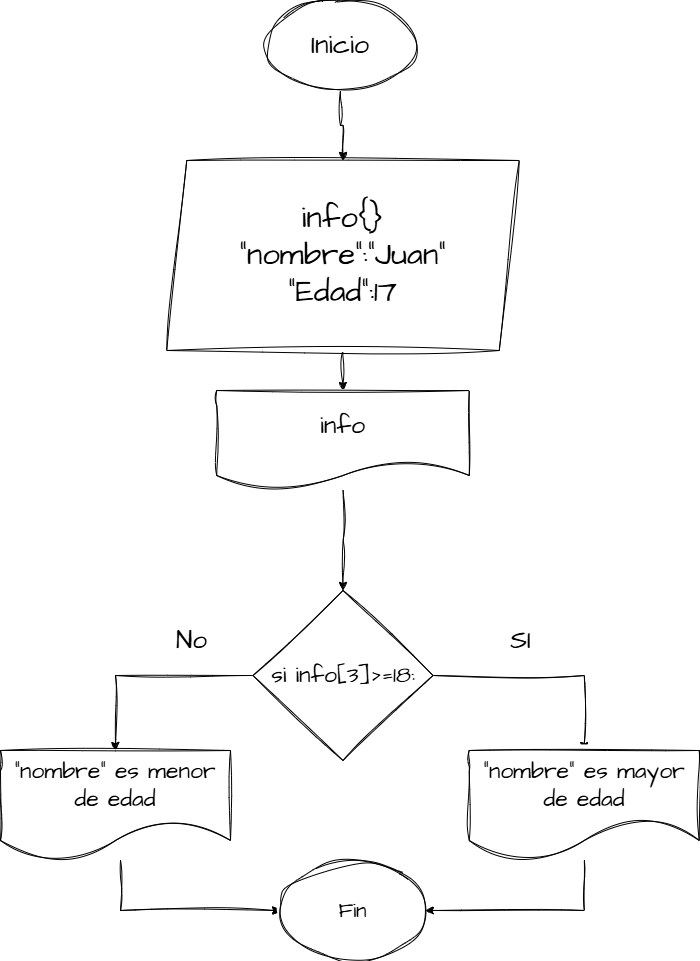

The diagram above was exported from draw.io. Its source (the exported page's mxGraphModel, read from the mxfile embedded in the PNG):
<mxGraphModel dx="1744" dy="1052" grid="1" gridSize="10" guides="1" tooltips="1" connect="1" arrows="1" fold="1" page="1" pageScale="1" pageWidth="827" pageHeight="1169" math="0" shadow="0" adaptiveColors="simple">
  <root>
    <mxCell id="0" />
    <mxCell id="1" parent="0" />
    <mxCell id="lLWpTw8fIAKYQ-gBnTzJ-40" style="edgeStyle=orthogonalEdgeStyle;rounded=0;sketch=1;hachureGap=4;jiggle=2;curveFitting=1;orthogonalLoop=1;jettySize=auto;html=1;entryX=0.5;entryY=0;entryDx=0;entryDy=0;fontFamily=Architects Daughter;fontSource=https%3A%2F%2Ffonts.googleapis.com%2Fcss%3Ffamily%3DArchitects%2BDaughter;" edge="1" parent="1" source="lLWpTw8fIAKYQ-gBnTzJ-36" target="lLWpTw8fIAKYQ-gBnTzJ-37">
      <mxGeometry relative="1" as="geometry" />
    </mxCell>
    <mxCell id="lLWpTw8fIAKYQ-gBnTzJ-36" value="&lt;font style=&quot;font-size: 27px;&quot;&gt;Inicio&lt;/font&gt;" style="ellipse;whiteSpace=wrap;html=1;sketch=1;hachureGap=4;jiggle=2;curveFitting=1;fontFamily=Architects Daughter;fontSource=https%3A%2F%2Ffonts.googleapis.com%2Fcss%3Ffamily%3DArchitects%2BDaughter;" vertex="1" parent="1">
      <mxGeometry x="315" y="420" width="150" height="90" as="geometry" />
    </mxCell>
    <mxCell id="lLWpTw8fIAKYQ-gBnTzJ-65" style="edgeStyle=orthogonalEdgeStyle;rounded=0;sketch=1;hachureGap=4;jiggle=2;curveFitting=1;orthogonalLoop=1;jettySize=auto;html=1;fontFamily=Architects Daughter;fontSource=https%3A%2F%2Ffonts.googleapis.com%2Fcss%3Ffamily%3DArchitects%2BDaughter;" edge="1" parent="1" source="lLWpTw8fIAKYQ-gBnTzJ-37" target="lLWpTw8fIAKYQ-gBnTzJ-64">
      <mxGeometry relative="1" as="geometry" />
    </mxCell>
    <mxCell id="lLWpTw8fIAKYQ-gBnTzJ-37" value="&lt;span style=&quot;font-size: 31px;&quot;&gt;info{}&lt;/span&gt;&lt;div&gt;&lt;span style=&quot;font-size: 31px;&quot;&gt;&quot;nombre&quot;:&quot;Juan&quot;&lt;/span&gt;&lt;/div&gt;&lt;div&gt;&lt;span style=&quot;font-size: 31px;&quot;&gt;&quot;Edad&quot;:17&lt;/span&gt;&lt;/div&gt;" style="shape=parallelogram;perimeter=parallelogramPerimeter;whiteSpace=wrap;html=1;fixedSize=1;sketch=1;hachureGap=4;jiggle=2;curveFitting=1;fontFamily=Architects Daughter;fontSource=https%3A%2F%2Ffonts.googleapis.com%2Fcss%3Ffamily%3DArchitects%2BDaughter;" vertex="1" parent="1">
      <mxGeometry x="216.25" y="580" width="352.5" height="190" as="geometry" />
    </mxCell>
    <mxCell id="lLWpTw8fIAKYQ-gBnTzJ-70" style="edgeStyle=orthogonalEdgeStyle;rounded=0;sketch=1;hachureGap=4;jiggle=2;curveFitting=1;orthogonalLoop=1;jettySize=auto;html=1;entryX=0.5;entryY=0;entryDx=0;entryDy=0;fontFamily=Architects Daughter;fontSource=https%3A%2F%2Ffonts.googleapis.com%2Fcss%3Ffamily%3DArchitects%2BDaughter;" edge="1" parent="1" source="lLWpTw8fIAKYQ-gBnTzJ-38" target="lLWpTw8fIAKYQ-gBnTzJ-47">
      <mxGeometry relative="1" as="geometry" />
    </mxCell>
    <mxCell id="lLWpTw8fIAKYQ-gBnTzJ-71" style="edgeStyle=orthogonalEdgeStyle;rounded=0;sketch=1;hachureGap=4;jiggle=2;curveFitting=1;orthogonalLoop=1;jettySize=auto;html=1;entryX=0.5;entryY=0;entryDx=0;entryDy=0;fontFamily=Architects Daughter;fontSource=https%3A%2F%2Ffonts.googleapis.com%2Fcss%3Ffamily%3DArchitects%2BDaughter;" edge="1" parent="1" source="lLWpTw8fIAKYQ-gBnTzJ-38" target="lLWpTw8fIAKYQ-gBnTzJ-68">
      <mxGeometry relative="1" as="geometry" />
    </mxCell>
    <mxCell id="lLWpTw8fIAKYQ-gBnTzJ-38" value="&lt;span style=&quot;font-size: 23px;&quot;&gt;si info[3]&amp;gt;=18:&lt;/span&gt;" style="rhombus;whiteSpace=wrap;html=1;sketch=1;hachureGap=4;jiggle=2;curveFitting=1;fontFamily=Architects Daughter;fontSource=https%3A%2F%2Ffonts.googleapis.com%2Fcss%3Ffamily%3DArchitects%2BDaughter;" vertex="1" parent="1">
      <mxGeometry x="302.5" y="1010" width="180" height="170" as="geometry" />
    </mxCell>
    <mxCell id="lLWpTw8fIAKYQ-gBnTzJ-44" value="&lt;font style=&quot;font-size: 26px;&quot;&gt;SI&lt;/font&gt;" style="text;html=1;align=center;verticalAlign=middle;resizable=0;points=[];autosize=1;strokeColor=none;fillColor=none;fontFamily=Architects Daughter;fontSource=https%3A%2F%2Ffonts.googleapis.com%2Fcss%3Ffamily%3DArchitects%2BDaughter;" vertex="1" parent="1">
      <mxGeometry x="550" y="1040" width="40" height="40" as="geometry" />
    </mxCell>
    <mxCell id="lLWpTw8fIAKYQ-gBnTzJ-45" value="&lt;span style=&quot;font-size: 26px;&quot;&gt;No&lt;/span&gt;" style="text;html=1;align=center;verticalAlign=middle;resizable=0;points=[];autosize=1;strokeColor=none;fillColor=none;fontFamily=Architects Daughter;fontSource=https%3A%2F%2Ffonts.googleapis.com%2Fcss%3Ffamily%3DArchitects%2BDaughter;" vertex="1" parent="1">
      <mxGeometry x="216.25" y="1040" width="50" height="40" as="geometry" />
    </mxCell>
    <mxCell id="lLWpTw8fIAKYQ-gBnTzJ-72" style="edgeStyle=orthogonalEdgeStyle;rounded=0;sketch=1;hachureGap=4;jiggle=2;curveFitting=1;orthogonalLoop=1;jettySize=auto;html=1;entryX=0;entryY=0.5;entryDx=0;entryDy=0;fontFamily=Architects Daughter;fontSource=https%3A%2F%2Ffonts.googleapis.com%2Fcss%3Ffamily%3DArchitects%2BDaughter;" edge="1" parent="1" source="lLWpTw8fIAKYQ-gBnTzJ-47" target="lLWpTw8fIAKYQ-gBnTzJ-49">
      <mxGeometry relative="1" as="geometry">
        <Array as="points">
          <mxPoint x="170" y="1330" />
        </Array>
      </mxGeometry>
    </mxCell>
    <mxCell id="lLWpTw8fIAKYQ-gBnTzJ-47" value="&lt;span style=&quot;font-size: 23px;&quot;&gt;&quot;nombre&quot; es menor de edad&lt;/span&gt;" style="shape=document;whiteSpace=wrap;html=1;boundedLbl=1;sketch=1;hachureGap=4;jiggle=2;curveFitting=1;fontFamily=Architects Daughter;fontSource=https://fonts.googleapis.com/css?family=Architects+Daughter;size=0.36363636363636365;" vertex="1" parent="1">
      <mxGeometry x="50" y="1170" width="230" height="110" as="geometry" />
    </mxCell>
    <mxCell id="lLWpTw8fIAKYQ-gBnTzJ-49" value="&lt;font style=&quot;font-size: 21px;&quot;&gt;Fin&lt;/font&gt;" style="ellipse;whiteSpace=wrap;html=1;sketch=1;hachureGap=4;jiggle=2;curveFitting=1;fontFamily=Architects Daughter;fontSource=https%3A%2F%2Ffonts.googleapis.com%2Fcss%3Ffamily%3DArchitects%2BDaughter;" vertex="1" parent="1">
      <mxGeometry x="330" y="1280" width="145" height="100" as="geometry" />
    </mxCell>
    <mxCell id="lLWpTw8fIAKYQ-gBnTzJ-67" style="edgeStyle=orthogonalEdgeStyle;rounded=0;sketch=1;hachureGap=4;jiggle=2;curveFitting=1;orthogonalLoop=1;jettySize=auto;html=1;entryX=0.5;entryY=0;entryDx=0;entryDy=0;fontFamily=Architects Daughter;fontSource=https%3A%2F%2Ffonts.googleapis.com%2Fcss%3Ffamily%3DArchitects%2BDaughter;" edge="1" parent="1" source="lLWpTw8fIAKYQ-gBnTzJ-64" target="lLWpTw8fIAKYQ-gBnTzJ-38">
      <mxGeometry relative="1" as="geometry" />
    </mxCell>
    <mxCell id="lLWpTw8fIAKYQ-gBnTzJ-64" value="&lt;span style=&quot;font-size: 25px;&quot;&gt;info&lt;/span&gt;" style="shape=document;whiteSpace=wrap;html=1;boundedLbl=1;sketch=1;hachureGap=4;jiggle=2;curveFitting=1;fontFamily=Architects Daughter;fontSource=https%3A%2F%2Ffonts.googleapis.com%2Fcss%3Ffamily%3DArchitects%2BDaughter;" vertex="1" parent="1">
      <mxGeometry x="266.25" y="810" width="252.5" height="100" as="geometry" />
    </mxCell>
    <mxCell id="lLWpTw8fIAKYQ-gBnTzJ-73" style="edgeStyle=orthogonalEdgeStyle;rounded=0;sketch=1;hachureGap=4;jiggle=2;curveFitting=1;orthogonalLoop=1;jettySize=auto;html=1;entryX=1;entryY=0.5;entryDx=0;entryDy=0;fontFamily=Architects Daughter;fontSource=https%3A%2F%2Ffonts.googleapis.com%2Fcss%3Ffamily%3DArchitects%2BDaughter;" edge="1" parent="1" source="lLWpTw8fIAKYQ-gBnTzJ-68" target="lLWpTw8fIAKYQ-gBnTzJ-49">
      <mxGeometry relative="1" as="geometry">
        <Array as="points">
          <mxPoint x="634" y="1330" />
        </Array>
      </mxGeometry>
    </mxCell>
    <mxCell id="lLWpTw8fIAKYQ-gBnTzJ-68" value="&lt;span style=&quot;font-size: 23px;&quot;&gt;&quot;nombre&quot; es mayor de edad&lt;/span&gt;" style="shape=document;whiteSpace=wrap;html=1;boundedLbl=1;sketch=1;hachureGap=4;jiggle=2;curveFitting=1;fontFamily=Architects Daughter;fontSource=https://fonts.googleapis.com/css?family=Architects+Daughter;size=0.36363636363636365;" vertex="1" parent="1">
      <mxGeometry x="518.75" y="1170" width="230" height="110" as="geometry" />
    </mxCell>
  </root>
</mxGraphModel>